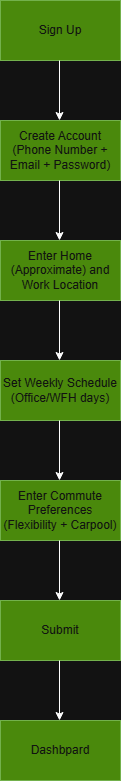

The diagram above was exported from draw.io. Its source (the exported page's mxGraphModel, read from the mxfile embedded in the PNG):
<mxGraphModel dx="1786" dy="1002" grid="1" gridSize="10" guides="1" tooltips="1" connect="1" arrows="1" fold="1" page="1" pageScale="1" pageWidth="850" pageHeight="1100" math="0" shadow="0">
  <root>
    <mxCell id="0" />
    <mxCell id="1" parent="0" />
    <mxCell id="cxpK3yQ4yaXN3WXYT_Cc-1" parent="1" style="rounded=0;whiteSpace=wrap;html=1;fillColor=#60a917;fontColor=#ffffff;strokeColor=#2D7600;" value="Sign Up" vertex="1">
      <mxGeometry height="60" width="120" x="365" y="80" as="geometry" />
    </mxCell>
    <mxCell id="cxpK3yQ4yaXN3WXYT_Cc-2" edge="1" parent="1" style="endArrow=classic;html=1;rounded=0;" value="">
      <mxGeometry height="50" relative="1" width="50" as="geometry">
        <mxPoint x="424" y="140" as="sourcePoint" />
        <mxPoint x="424" y="200" as="targetPoint" />
      </mxGeometry>
    </mxCell>
    <mxCell id="cxpK3yQ4yaXN3WXYT_Cc-3" parent="1" style="rounded=0;whiteSpace=wrap;html=1;fillColor=#60a917;fontColor=#ffffff;strokeColor=#2D7600;" value="Create Account&lt;div&gt;(Phone Number + Email + Password)&lt;/div&gt;" vertex="1">
      <mxGeometry height="60" width="120" x="365" y="200" as="geometry" />
    </mxCell>
    <mxCell id="cxpK3yQ4yaXN3WXYT_Cc-4" edge="1" parent="1" style="endArrow=classic;html=1;rounded=0;" value="">
      <mxGeometry height="50" relative="1" width="50" as="geometry">
        <mxPoint x="424" y="260" as="sourcePoint" />
        <mxPoint x="424" y="320" as="targetPoint" />
      </mxGeometry>
    </mxCell>
    <mxCell id="cxpK3yQ4yaXN3WXYT_Cc-5" parent="1" style="rounded=0;whiteSpace=wrap;html=1;fillColor=#60a917;fontColor=#ffffff;strokeColor=#2D7600;" value="Enter Home (Approximate) and Work Location" vertex="1">
      <mxGeometry height="60" width="120" x="365" y="320" as="geometry" />
    </mxCell>
    <mxCell id="cxpK3yQ4yaXN3WXYT_Cc-6" edge="1" parent="1" style="endArrow=classic;html=1;rounded=0;" value="">
      <mxGeometry height="50" relative="1" width="50" as="geometry">
        <mxPoint x="424" y="380" as="sourcePoint" />
        <mxPoint x="424" y="440" as="targetPoint" />
      </mxGeometry>
    </mxCell>
    <mxCell id="cxpK3yQ4yaXN3WXYT_Cc-7" parent="1" style="rounded=0;whiteSpace=wrap;html=1;fillColor=#60a917;fontColor=#ffffff;strokeColor=#2D7600;" value="Set Weekly Schedule&lt;div&gt;(Office/WFH days)&lt;/div&gt;" vertex="1">
      <mxGeometry height="60" width="120" x="365" y="440" as="geometry" />
    </mxCell>
    <mxCell id="cxpK3yQ4yaXN3WXYT_Cc-8" edge="1" parent="1" style="endArrow=classic;html=1;rounded=0;" value="">
      <mxGeometry height="50" relative="1" width="50" as="geometry">
        <mxPoint x="424" y="500" as="sourcePoint" />
        <mxPoint x="424" y="560" as="targetPoint" />
      </mxGeometry>
    </mxCell>
    <mxCell id="cxpK3yQ4yaXN3WXYT_Cc-9" parent="1" style="rounded=0;whiteSpace=wrap;html=1;fillColor=#60a917;fontColor=#ffffff;strokeColor=#2D7600;" value="Enter Commute Preferences&lt;br&gt;(Flexibility + Carpool)" vertex="1">
      <mxGeometry height="60" width="120" x="365" y="560" as="geometry" />
    </mxCell>
    <mxCell id="cxpK3yQ4yaXN3WXYT_Cc-10" edge="1" parent="1" style="endArrow=classic;html=1;rounded=0;" value="">
      <mxGeometry height="50" relative="1" width="50" as="geometry">
        <mxPoint x="424" y="620" as="sourcePoint" />
        <mxPoint x="424" y="680" as="targetPoint" />
      </mxGeometry>
    </mxCell>
    <mxCell id="cxpK3yQ4yaXN3WXYT_Cc-11" parent="1" style="rounded=0;whiteSpace=wrap;html=1;fillColor=#60a917;fontColor=#ffffff;strokeColor=#2D7600;" value="Submit" vertex="1">
      <mxGeometry height="60" width="120" x="365" y="680" as="geometry" />
    </mxCell>
    <mxCell id="cxpK3yQ4yaXN3WXYT_Cc-12" edge="1" parent="1" style="endArrow=classic;html=1;rounded=0;" value="">
      <mxGeometry height="50" relative="1" width="50" as="geometry">
        <mxPoint x="424" y="740" as="sourcePoint" />
        <mxPoint x="424" y="800" as="targetPoint" />
      </mxGeometry>
    </mxCell>
    <mxCell id="cxpK3yQ4yaXN3WXYT_Cc-13" parent="1" style="rounded=0;whiteSpace=wrap;html=1;fillColor=#60a917;fontColor=#ffffff;strokeColor=#2D7600;" value="Dashbpard" vertex="1">
      <mxGeometry height="60" width="120" x="365" y="800" as="geometry" />
    </mxCell>
  </root>
</mxGraphModel>